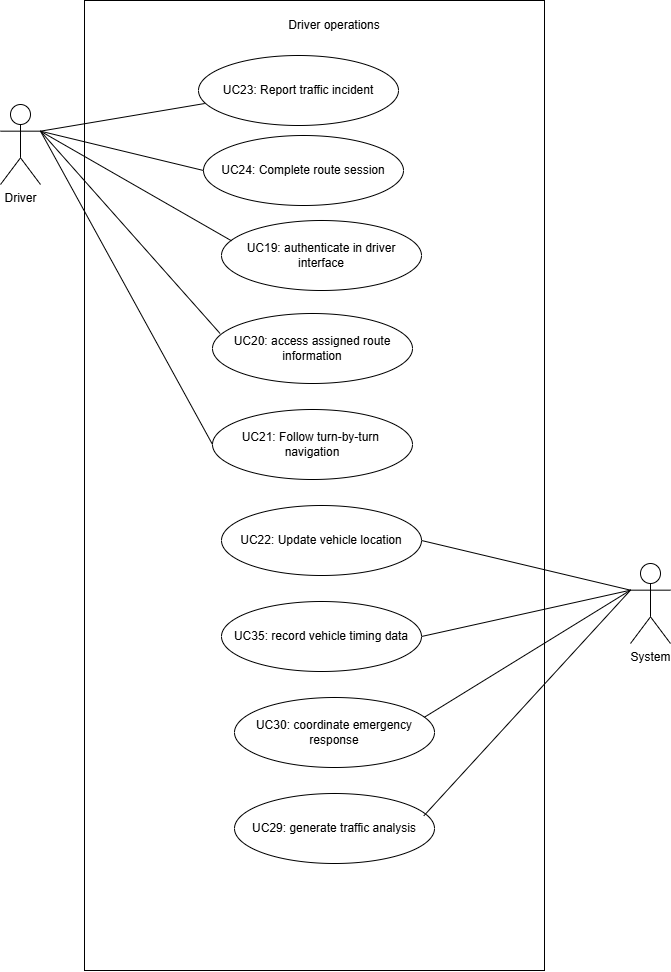

The diagram above was exported from draw.io. Its source (the exported page's mxGraphModel, read from the mxfile embedded in the PNG):
<mxGraphModel dx="690" dy="750" grid="0" gridSize="10" guides="1" tooltips="1" connect="1" arrows="1" fold="1" page="0" pageScale="1" pageWidth="850" pageHeight="1100" background="#ffffff" math="0" shadow="0">
  <root>
    <mxCell id="0" />
    <mxCell id="1" parent="0" />
    <mxCell id="9VzO06XcAJunF_FLOTlp-1" value="" style="rounded=0;whiteSpace=wrap;html=1;" vertex="1" parent="1">
      <mxGeometry x="301" y="88" width="460" height="970" as="geometry" />
    </mxCell>
    <mxCell id="9VzO06XcAJunF_FLOTlp-20" style="edgeStyle=none;shape=connector;curved=1;rounded=0;orthogonalLoop=1;jettySize=auto;html=1;exitX=1;exitY=0.3333333333333333;exitDx=0;exitDy=0;exitPerimeter=0;entryX=0;entryY=0.5;entryDx=0;entryDy=0;strokeColor=default;align=center;verticalAlign=middle;fontFamily=Helvetica;fontSize=12;fontColor=default;labelBackgroundColor=default;startFill=0;startSize=8;endArrow=none;endSize=8;" edge="1" parent="1" source="9VzO06XcAJunF_FLOTlp-2" target="9VzO06XcAJunF_FLOTlp-13">
      <mxGeometry relative="1" as="geometry" />
    </mxCell>
    <mxCell id="9VzO06XcAJunF_FLOTlp-2" value="Driver" style="shape=umlActor;verticalLabelPosition=bottom;verticalAlign=top;html=1;outlineConnect=0;" vertex="1" parent="1">
      <mxGeometry x="217" y="192" width="40" height="80" as="geometry" />
    </mxCell>
    <mxCell id="9VzO06XcAJunF_FLOTlp-3" value="Driver operations" style="text;html=1;align=center;verticalAlign=middle;whiteSpace=wrap;rounded=0;" vertex="1" parent="1">
      <mxGeometry x="451" y="88" width="200" height="50" as="geometry" />
    </mxCell>
    <mxCell id="9VzO06XcAJunF_FLOTlp-4" value="UC23: Report traffic incident" style="ellipse;whiteSpace=wrap;html=1;" vertex="1" parent="1">
      <mxGeometry x="415" y="143" width="200" height="70" as="geometry" />
    </mxCell>
    <mxCell id="9VzO06XcAJunF_FLOTlp-5" value="UC24: Complete route session" style="ellipse;whiteSpace=wrap;html=1;" vertex="1" parent="1">
      <mxGeometry x="420" y="223" width="200" height="70" as="geometry" />
    </mxCell>
    <mxCell id="9VzO06XcAJunF_FLOTlp-6" value="UC19: authenticate in driver interface" style="ellipse;whiteSpace=wrap;html=1;" vertex="1" parent="1">
      <mxGeometry x="438" y="308" width="200" height="70" as="geometry" />
    </mxCell>
    <mxCell id="9VzO06XcAJunF_FLOTlp-21" style="edgeStyle=none;shape=connector;curved=1;rounded=0;orthogonalLoop=1;jettySize=auto;html=1;exitX=0;exitY=0.3333333333333333;exitDx=0;exitDy=0;exitPerimeter=0;entryX=1;entryY=0.5;entryDx=0;entryDy=0;strokeColor=default;align=center;verticalAlign=middle;fontFamily=Helvetica;fontSize=12;fontColor=default;labelBackgroundColor=default;startFill=0;startSize=8;endArrow=none;endSize=8;" edge="1" parent="1" source="9VzO06XcAJunF_FLOTlp-8" target="9VzO06XcAJunF_FLOTlp-15">
      <mxGeometry relative="1" as="geometry" />
    </mxCell>
    <mxCell id="9VzO06XcAJunF_FLOTlp-22" style="edgeStyle=none;shape=connector;curved=1;rounded=0;orthogonalLoop=1;jettySize=auto;html=1;exitX=0;exitY=0.3333333333333333;exitDx=0;exitDy=0;exitPerimeter=0;entryX=1;entryY=0.5;entryDx=0;entryDy=0;strokeColor=default;align=center;verticalAlign=middle;fontFamily=Helvetica;fontSize=12;fontColor=default;labelBackgroundColor=default;startFill=0;startSize=8;endArrow=none;endSize=8;" edge="1" parent="1" source="9VzO06XcAJunF_FLOTlp-8" target="9VzO06XcAJunF_FLOTlp-16">
      <mxGeometry relative="1" as="geometry" />
    </mxCell>
    <mxCell id="9VzO06XcAJunF_FLOTlp-8" value="System" style="shape=umlActor;verticalLabelPosition=bottom;verticalAlign=top;html=1;outlineConnect=0;" vertex="1" parent="1">
      <mxGeometry x="847" y="651" width="40" height="80" as="geometry" />
    </mxCell>
    <mxCell id="9VzO06XcAJunF_FLOTlp-9" style="rounded=0;orthogonalLoop=1;jettySize=auto;html=1;exitX=1;exitY=0.3333333333333333;exitDx=0;exitDy=0;exitPerimeter=0;entryX=0.031;entryY=0.686;entryDx=0;entryDy=0;entryPerimeter=0;endArrow=none;startFill=0;" edge="1" parent="1" source="9VzO06XcAJunF_FLOTlp-2" target="9VzO06XcAJunF_FLOTlp-4">
      <mxGeometry relative="1" as="geometry" />
    </mxCell>
    <mxCell id="9VzO06XcAJunF_FLOTlp-10" style="edgeStyle=none;shape=connector;rounded=0;orthogonalLoop=1;jettySize=auto;html=1;exitX=1;exitY=0.3333333333333333;exitDx=0;exitDy=0;exitPerimeter=0;entryX=0;entryY=0.5;entryDx=0;entryDy=0;strokeColor=default;align=center;verticalAlign=middle;fontFamily=Helvetica;fontSize=11;fontColor=default;labelBackgroundColor=default;startFill=0;endArrow=none;" edge="1" parent="1" source="9VzO06XcAJunF_FLOTlp-2" target="9VzO06XcAJunF_FLOTlp-5">
      <mxGeometry relative="1" as="geometry" />
    </mxCell>
    <mxCell id="9VzO06XcAJunF_FLOTlp-11" value="UC20: access assigned route information" style="ellipse;whiteSpace=wrap;html=1;" vertex="1" parent="1">
      <mxGeometry x="429" y="401" width="200" height="70" as="geometry" />
    </mxCell>
    <mxCell id="9VzO06XcAJunF_FLOTlp-12" style="edgeStyle=none;curved=1;rounded=0;orthogonalLoop=1;jettySize=auto;html=1;exitX=1;exitY=0.3333333333333333;exitDx=0;exitDy=0;exitPerimeter=0;entryX=0.038;entryY=0.286;entryDx=0;entryDy=0;entryPerimeter=0;fontSize=12;startSize=8;endSize=8;endArrow=none;startFill=0;" edge="1" parent="1" source="9VzO06XcAJunF_FLOTlp-2" target="9VzO06XcAJunF_FLOTlp-11">
      <mxGeometry relative="1" as="geometry" />
    </mxCell>
    <mxCell id="9VzO06XcAJunF_FLOTlp-13" value="UC21: Follow turn-by-turn&amp;nbsp; navigation" style="ellipse;whiteSpace=wrap;html=1;" vertex="1" parent="1">
      <mxGeometry x="429" y="497" width="200" height="70" as="geometry" />
    </mxCell>
    <mxCell id="9VzO06XcAJunF_FLOTlp-15" value="UC22: Update vehicle location" style="ellipse;whiteSpace=wrap;html=1;" vertex="1" parent="1">
      <mxGeometry x="438" y="593" width="200" height="70" as="geometry" />
    </mxCell>
    <mxCell id="9VzO06XcAJunF_FLOTlp-16" value="UC35: record vehicle timing data" style="ellipse;whiteSpace=wrap;html=1;" vertex="1" parent="1">
      <mxGeometry x="438" y="689" width="200" height="70" as="geometry" />
    </mxCell>
    <mxCell id="9VzO06XcAJunF_FLOTlp-19" style="edgeStyle=none;curved=1;rounded=0;orthogonalLoop=1;jettySize=auto;html=1;exitX=1;exitY=0.3333333333333333;exitDx=0;exitDy=0;exitPerimeter=0;entryX=0.05;entryY=0.29;entryDx=0;entryDy=0;entryPerimeter=0;fontSize=12;startSize=8;endSize=8;endArrow=none;startFill=0;" edge="1" parent="1" source="9VzO06XcAJunF_FLOTlp-2" target="9VzO06XcAJunF_FLOTlp-6">
      <mxGeometry relative="1" as="geometry" />
    </mxCell>
    <mxCell id="9VzO06XcAJunF_FLOTlp-23" value="UC30: coordinate emergency response" style="ellipse;whiteSpace=wrap;html=1;" vertex="1" parent="1">
      <mxGeometry x="451" y="785" width="200" height="70" as="geometry" />
    </mxCell>
    <mxCell id="9VzO06XcAJunF_FLOTlp-24" value="UC29: generate traffic analysis" style="ellipse;whiteSpace=wrap;html=1;" vertex="1" parent="1">
      <mxGeometry x="451" y="881" width="200" height="70" as="geometry" />
    </mxCell>
    <mxCell id="9VzO06XcAJunF_FLOTlp-25" style="edgeStyle=none;shape=connector;curved=1;rounded=0;orthogonalLoop=1;jettySize=auto;html=1;exitX=0;exitY=0.3333333333333333;exitDx=0;exitDy=0;exitPerimeter=0;entryX=0.95;entryY=0.281;entryDx=0;entryDy=0;entryPerimeter=0;strokeColor=default;align=center;verticalAlign=middle;fontFamily=Helvetica;fontSize=12;fontColor=default;labelBackgroundColor=default;startFill=0;startSize=8;endArrow=none;endSize=8;" edge="1" parent="1" source="9VzO06XcAJunF_FLOTlp-8" target="9VzO06XcAJunF_FLOTlp-23">
      <mxGeometry relative="1" as="geometry" />
    </mxCell>
    <mxCell id="9VzO06XcAJunF_FLOTlp-26" style="edgeStyle=none;shape=connector;curved=1;rounded=0;orthogonalLoop=1;jettySize=auto;html=1;exitX=0;exitY=0.3333333333333333;exitDx=0;exitDy=0;exitPerimeter=0;entryX=0.947;entryY=0.318;entryDx=0;entryDy=0;entryPerimeter=0;strokeColor=default;align=center;verticalAlign=middle;fontFamily=Helvetica;fontSize=12;fontColor=default;labelBackgroundColor=default;startFill=0;startSize=8;endArrow=none;endSize=8;" edge="1" parent="1" source="9VzO06XcAJunF_FLOTlp-8" target="9VzO06XcAJunF_FLOTlp-24">
      <mxGeometry relative="1" as="geometry" />
    </mxCell>
  </root>
</mxGraphModel>